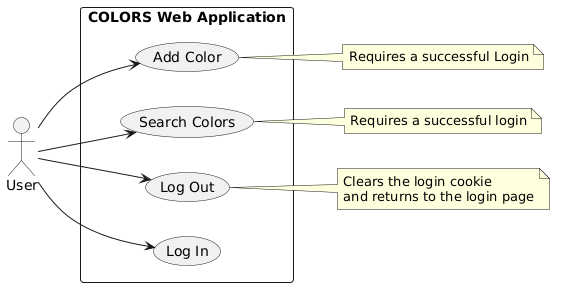

The diagram above was rendered by PlantUML. Its source (embedded in the PNG):
@startuml
left to right direction

actor User

rectangle "COLORS Web Application" {
    usecase "Log In" as Login
    usecase "Add Color" as AddColor
    usecase "Search Colors" as SearchColors
    usecase "Log Out" as Logout
}

User --> Login
User --> AddColor
User --> SearchColors
User --> Logout

note right of AddColor
    Requires a successful Login
end note

note right of SearchColors
    Requires a successful login
end note

note right of Logout
    Clears the login cookie
    and returns to the login page
end note
@enduml